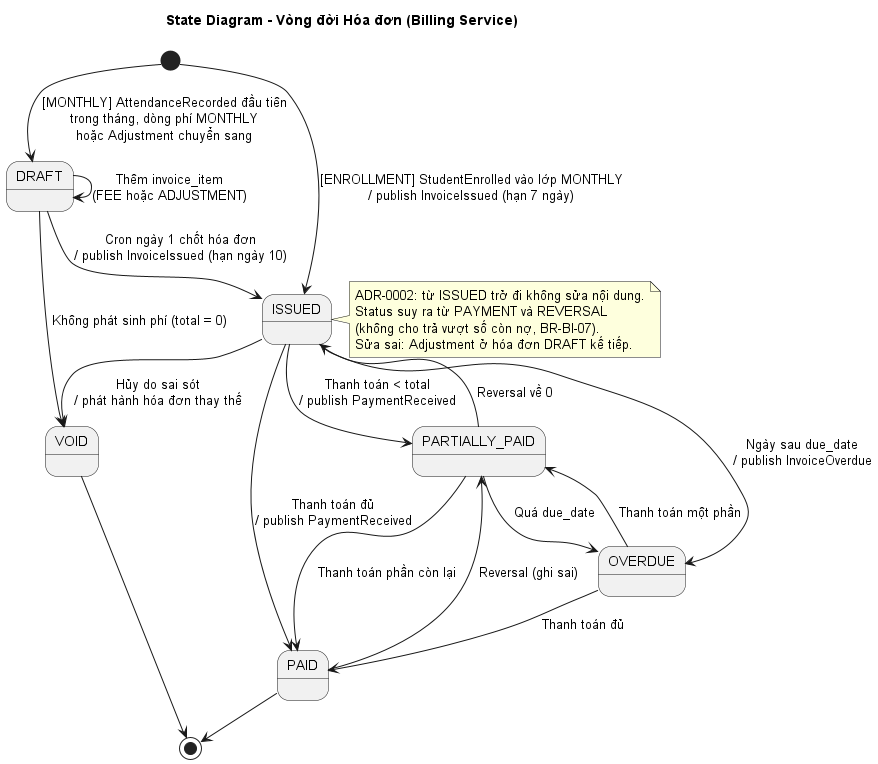

The diagram above was rendered by PlantUML. Its source (embedded in the PNG):
@startuml 09-state-invoice
' Bỏ dòng pragma nếu máy đã cài Graphviz
!pragma layout smetana
title State Diagram - Vòng đời Hóa đơn (Billing Service)

[*] --> DRAFT : [MONTHLY] AttendanceRecorded đầu tiên\ntrong tháng, dòng phí MONTHLY\nhoặc Adjustment chuyển sang
[*] --> ISSUED : [ENROLLMENT] StudentEnrolled vào lớp MONTHLY\n/ publish InvoiceIssued (hạn 7 ngày)

DRAFT --> DRAFT : Thêm invoice_item\n(FEE hoặc ADJUSTMENT)
DRAFT --> ISSUED : Cron ngày 1 chốt hóa đơn\n/ publish InvoiceIssued (hạn ngày 10)
DRAFT --> VOID : Không phát sinh phí (total = 0)

ISSUED --> PARTIALLY_PAID : Thanh toán < total\n/ publish PaymentReceived
ISSUED --> PAID : Thanh toán đủ\n/ publish PaymentReceived
ISSUED --> OVERDUE : Ngày sau due_date\n/ publish InvoiceOverdue
ISSUED --> VOID : Hủy do sai sót\n/ phát hành hóa đơn thay thế

PARTIALLY_PAID --> PAID : Thanh toán phần còn lại
PARTIALLY_PAID --> OVERDUE : Quá due_date
PARTIALLY_PAID --> ISSUED : Reversal về 0

OVERDUE --> PARTIALLY_PAID : Thanh toán một phần
OVERDUE --> PAID : Thanh toán đủ

PAID --> PARTIALLY_PAID : Reversal (ghi sai)
PAID --> [*]
VOID --> [*]

note right of ISSUED
  ADR-0002: từ ISSUED trở đi không sửa nội dung.
  Status suy ra từ PAYMENT và REVERSAL
  (không cho trả vượt số còn nợ, BR-BI-07).
  Sửa sai: Adjustment ở hóa đơn DRAFT kế tiếp.
end note
@enduml